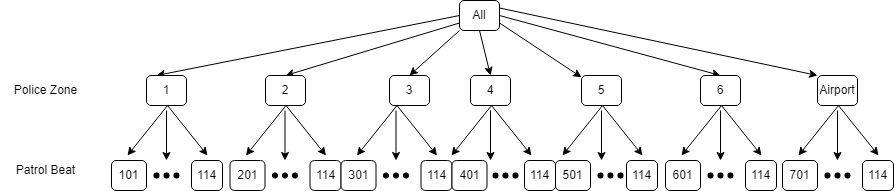

The diagram above was exported from draw.io. Its source (the exported page's mxGraphModel, read from the mxfile embedded in the PNG):
<mxGraphModel dx="1434" dy="764" grid="1" gridSize="10" guides="1" tooltips="1" connect="1" arrows="1" fold="1" page="1" pageScale="1" pageWidth="827" pageHeight="1169" math="0" shadow="0">
  <root>
    <mxCell id="0" />
    <mxCell id="1" parent="0" />
    <mxCell id="XT8UguQRfiV_lJxBljGT-25" style="rounded=0;orthogonalLoop=1;jettySize=auto;html=1;exitX=1;exitY=0.25;exitDx=0;exitDy=0;entryX=0;entryY=0;entryDx=0;entryDy=0;" parent="1" source="XT8UguQRfiV_lJxBljGT-1" target="XT8UguQRfiV_lJxBljGT-21" edge="1">
      <mxGeometry relative="1" as="geometry" />
    </mxCell>
    <mxCell id="vmGI2-TaYX_ljm_qkbZO-10" style="rounded=0;orthogonalLoop=1;jettySize=auto;html=1;exitX=0;exitY=0.5;exitDx=0;exitDy=0;entryX=0.25;entryY=0;entryDx=0;entryDy=0;" edge="1" parent="1" source="XT8UguQRfiV_lJxBljGT-1" target="XT8UguQRfiV_lJxBljGT-16">
      <mxGeometry relative="1" as="geometry" />
    </mxCell>
    <mxCell id="vmGI2-TaYX_ljm_qkbZO-13" style="rounded=0;orthogonalLoop=1;jettySize=auto;html=1;exitX=0;exitY=0.75;exitDx=0;exitDy=0;entryX=0.5;entryY=0;entryDx=0;entryDy=0;" edge="1" parent="1" source="XT8UguQRfiV_lJxBljGT-1" target="vmGI2-TaYX_ljm_qkbZO-5">
      <mxGeometry relative="1" as="geometry" />
    </mxCell>
    <mxCell id="vmGI2-TaYX_ljm_qkbZO-14" style="rounded=0;orthogonalLoop=1;jettySize=auto;html=1;exitX=0;exitY=1;exitDx=0;exitDy=0;entryX=0.5;entryY=0;entryDx=0;entryDy=0;" edge="1" parent="1" source="XT8UguQRfiV_lJxBljGT-1" target="vmGI2-TaYX_ljm_qkbZO-4">
      <mxGeometry relative="1" as="geometry" />
    </mxCell>
    <mxCell id="vmGI2-TaYX_ljm_qkbZO-15" style="rounded=0;orthogonalLoop=1;jettySize=auto;html=1;exitX=0.5;exitY=1;exitDx=0;exitDy=0;entryX=0.5;entryY=0;entryDx=0;entryDy=0;" edge="1" parent="1" source="XT8UguQRfiV_lJxBljGT-1" target="vmGI2-TaYX_ljm_qkbZO-7">
      <mxGeometry relative="1" as="geometry" />
    </mxCell>
    <mxCell id="vmGI2-TaYX_ljm_qkbZO-16" style="rounded=0;orthogonalLoop=1;jettySize=auto;html=1;exitX=1;exitY=0.75;exitDx=0;exitDy=0;" edge="1" parent="1" source="XT8UguQRfiV_lJxBljGT-1" target="vmGI2-TaYX_ljm_qkbZO-6">
      <mxGeometry relative="1" as="geometry" />
    </mxCell>
    <mxCell id="vmGI2-TaYX_ljm_qkbZO-17" style="rounded=0;orthogonalLoop=1;jettySize=auto;html=1;exitX=1;exitY=0.5;exitDx=0;exitDy=0;entryX=0.5;entryY=0;entryDx=0;entryDy=0;" edge="1" parent="1" source="XT8UguQRfiV_lJxBljGT-1" target="vmGI2-TaYX_ljm_qkbZO-9">
      <mxGeometry relative="1" as="geometry" />
    </mxCell>
    <mxCell id="XT8UguQRfiV_lJxBljGT-1" value="All" style="rounded=1;whiteSpace=wrap;html=1;" parent="1" vertex="1">
      <mxGeometry x="464" y="10" width="40" height="30" as="geometry" />
    </mxCell>
    <mxCell id="XT8UguQRfiV_lJxBljGT-8" value="Police Zone" style="text;html=1;align=center;verticalAlign=middle;resizable=0;points=[];autosize=1;strokeColor=none;fillColor=none;" parent="1" vertex="1">
      <mxGeometry x="5" y="85" width="90" height="30" as="geometry" />
    </mxCell>
    <mxCell id="XT8UguQRfiV_lJxBljGT-11" value="Patrol Beat" style="text;html=1;align=center;verticalAlign=middle;resizable=0;points=[];autosize=1;strokeColor=none;fillColor=none;" parent="1" vertex="1">
      <mxGeometry x="10" y="165" width="80" height="30" as="geometry" />
    </mxCell>
    <mxCell id="XT8UguQRfiV_lJxBljGT-16" value="1" style="rounded=1;whiteSpace=wrap;html=1;" parent="1" vertex="1">
      <mxGeometry x="151" y="85" width="40" height="30" as="geometry" />
    </mxCell>
    <mxCell id="XT8UguQRfiV_lJxBljGT-21" value="Airport" style="rounded=1;whiteSpace=wrap;html=1;" parent="1" vertex="1">
      <mxGeometry x="822" y="85" width="40" height="30" as="geometry" />
    </mxCell>
    <mxCell id="XT8UguQRfiV_lJxBljGT-28" value="101" style="rounded=1;whiteSpace=wrap;html=1;" parent="1" vertex="1">
      <mxGeometry x="116" y="170" width="35" height="30" as="geometry" />
    </mxCell>
    <mxCell id="XT8UguQRfiV_lJxBljGT-34" value="114" style="rounded=1;whiteSpace=wrap;html=1;" parent="1" vertex="1">
      <mxGeometry x="196" y="170" width="31" height="30" as="geometry" />
    </mxCell>
    <mxCell id="XT8UguQRfiV_lJxBljGT-37" value="" style="group" parent="1" vertex="1" connectable="0">
      <mxGeometry x="151" y="175" width="40" height="20" as="geometry" />
    </mxCell>
    <mxCell id="XT8UguQRfiV_lJxBljGT-38" value="" style="shape=waypoint;sketch=0;size=6;pointerEvents=1;points=[];fillColor=none;resizable=0;rotatable=0;perimeter=centerPerimeter;snapToPoint=1;" parent="XT8UguQRfiV_lJxBljGT-37" vertex="1">
      <mxGeometry width="20" height="20" as="geometry" />
    </mxCell>
    <mxCell id="XT8UguQRfiV_lJxBljGT-39" value="" style="shape=waypoint;sketch=0;size=6;pointerEvents=1;points=[];fillColor=none;resizable=0;rotatable=0;perimeter=centerPerimeter;snapToPoint=1;" parent="XT8UguQRfiV_lJxBljGT-37" vertex="1">
      <mxGeometry x="10" width="20" height="20" as="geometry" />
    </mxCell>
    <mxCell id="XT8UguQRfiV_lJxBljGT-40" value="" style="shape=waypoint;sketch=0;size=6;pointerEvents=1;points=[];fillColor=none;resizable=0;rotatable=0;perimeter=centerPerimeter;snapToPoint=1;" parent="XT8UguQRfiV_lJxBljGT-37" vertex="1">
      <mxGeometry x="20" width="20" height="20" as="geometry" />
    </mxCell>
    <mxCell id="XT8UguQRfiV_lJxBljGT-41" value="" style="endArrow=classic;html=1;rounded=0;strokeWidth=1;" parent="1" edge="1">
      <mxGeometry width="50" height="50" relative="1" as="geometry">
        <mxPoint x="172" y="115" as="sourcePoint" />
        <mxPoint x="212" y="165" as="targetPoint" />
      </mxGeometry>
    </mxCell>
    <mxCell id="XT8UguQRfiV_lJxBljGT-42" value="" style="endArrow=classic;html=1;rounded=0;strokeWidth=1;" parent="1" edge="1">
      <mxGeometry width="50" height="50" relative="1" as="geometry">
        <mxPoint x="172" y="115" as="sourcePoint" />
        <mxPoint x="132" y="165" as="targetPoint" />
      </mxGeometry>
    </mxCell>
    <mxCell id="XT8UguQRfiV_lJxBljGT-43" value="" style="endArrow=classic;html=1;rounded=0;strokeWidth=1;" parent="1" edge="1">
      <mxGeometry width="50" height="50" relative="1" as="geometry">
        <mxPoint x="171" y="120" as="sourcePoint" />
        <mxPoint x="171" y="170" as="targetPoint" />
      </mxGeometry>
    </mxCell>
    <mxCell id="vmGI2-TaYX_ljm_qkbZO-4" value="3" style="rounded=1;whiteSpace=wrap;html=1;" vertex="1" parent="1">
      <mxGeometry x="394" y="85" width="40" height="30" as="geometry" />
    </mxCell>
    <mxCell id="vmGI2-TaYX_ljm_qkbZO-5" value="2" style="rounded=1;whiteSpace=wrap;html=1;" vertex="1" parent="1">
      <mxGeometry x="270" y="85" width="40" height="30" as="geometry" />
    </mxCell>
    <mxCell id="vmGI2-TaYX_ljm_qkbZO-7" value="4" style="rounded=1;whiteSpace=wrap;html=1;" vertex="1" parent="1">
      <mxGeometry x="475" y="85" width="40" height="30" as="geometry" />
    </mxCell>
    <mxCell id="vmGI2-TaYX_ljm_qkbZO-6" value="5" style="rounded=1;whiteSpace=wrap;html=1;" vertex="1" parent="1">
      <mxGeometry x="586" y="85" width="40" height="30" as="geometry" />
    </mxCell>
    <mxCell id="vmGI2-TaYX_ljm_qkbZO-9" value="6" style="rounded=1;whiteSpace=wrap;html=1;" vertex="1" parent="1">
      <mxGeometry x="705" y="85" width="40" height="30" as="geometry" />
    </mxCell>
    <mxCell id="vmGI2-TaYX_ljm_qkbZO-20" value="201" style="rounded=1;whiteSpace=wrap;html=1;" vertex="1" parent="1">
      <mxGeometry x="234.5" y="170" width="35" height="30" as="geometry" />
    </mxCell>
    <mxCell id="vmGI2-TaYX_ljm_qkbZO-21" value="114" style="rounded=1;whiteSpace=wrap;html=1;" vertex="1" parent="1">
      <mxGeometry x="314.5" y="170" width="31" height="30" as="geometry" />
    </mxCell>
    <mxCell id="vmGI2-TaYX_ljm_qkbZO-22" value="" style="group" vertex="1" connectable="0" parent="1">
      <mxGeometry x="269.5" y="175" width="40" height="20" as="geometry" />
    </mxCell>
    <mxCell id="vmGI2-TaYX_ljm_qkbZO-23" value="" style="shape=waypoint;sketch=0;size=6;pointerEvents=1;points=[];fillColor=none;resizable=0;rotatable=0;perimeter=centerPerimeter;snapToPoint=1;" vertex="1" parent="vmGI2-TaYX_ljm_qkbZO-22">
      <mxGeometry width="20" height="20" as="geometry" />
    </mxCell>
    <mxCell id="vmGI2-TaYX_ljm_qkbZO-24" value="" style="shape=waypoint;sketch=0;size=6;pointerEvents=1;points=[];fillColor=none;resizable=0;rotatable=0;perimeter=centerPerimeter;snapToPoint=1;" vertex="1" parent="vmGI2-TaYX_ljm_qkbZO-22">
      <mxGeometry x="10" width="20" height="20" as="geometry" />
    </mxCell>
    <mxCell id="vmGI2-TaYX_ljm_qkbZO-25" value="" style="shape=waypoint;sketch=0;size=6;pointerEvents=1;points=[];fillColor=none;resizable=0;rotatable=0;perimeter=centerPerimeter;snapToPoint=1;" vertex="1" parent="vmGI2-TaYX_ljm_qkbZO-22">
      <mxGeometry x="20" width="20" height="20" as="geometry" />
    </mxCell>
    <mxCell id="vmGI2-TaYX_ljm_qkbZO-26" value="" style="endArrow=classic;html=1;rounded=0;strokeWidth=1;" edge="1" parent="1">
      <mxGeometry width="50" height="50" relative="1" as="geometry">
        <mxPoint x="290.5" y="115" as="sourcePoint" />
        <mxPoint x="330.5" y="165" as="targetPoint" />
      </mxGeometry>
    </mxCell>
    <mxCell id="vmGI2-TaYX_ljm_qkbZO-27" value="" style="endArrow=classic;html=1;rounded=0;strokeWidth=1;" edge="1" parent="1">
      <mxGeometry width="50" height="50" relative="1" as="geometry">
        <mxPoint x="290.5" y="115" as="sourcePoint" />
        <mxPoint x="250.5" y="165" as="targetPoint" />
      </mxGeometry>
    </mxCell>
    <mxCell id="vmGI2-TaYX_ljm_qkbZO-28" value="" style="endArrow=classic;html=1;rounded=0;strokeWidth=1;" edge="1" parent="1">
      <mxGeometry width="50" height="50" relative="1" as="geometry">
        <mxPoint x="289.5" y="120" as="sourcePoint" />
        <mxPoint x="289.5" y="170" as="targetPoint" />
      </mxGeometry>
    </mxCell>
    <mxCell id="vmGI2-TaYX_ljm_qkbZO-29" value="301" style="rounded=1;whiteSpace=wrap;html=1;" vertex="1" parent="1">
      <mxGeometry x="345.5" y="170" width="35" height="30" as="geometry" />
    </mxCell>
    <mxCell id="vmGI2-TaYX_ljm_qkbZO-30" value="114" style="rounded=1;whiteSpace=wrap;html=1;" vertex="1" parent="1">
      <mxGeometry x="425.5" y="170" width="31" height="30" as="geometry" />
    </mxCell>
    <mxCell id="vmGI2-TaYX_ljm_qkbZO-31" value="" style="group" vertex="1" connectable="0" parent="1">
      <mxGeometry x="380.5" y="175" width="40" height="20" as="geometry" />
    </mxCell>
    <mxCell id="vmGI2-TaYX_ljm_qkbZO-32" value="" style="shape=waypoint;sketch=0;size=6;pointerEvents=1;points=[];fillColor=none;resizable=0;rotatable=0;perimeter=centerPerimeter;snapToPoint=1;" vertex="1" parent="vmGI2-TaYX_ljm_qkbZO-31">
      <mxGeometry width="20" height="20" as="geometry" />
    </mxCell>
    <mxCell id="vmGI2-TaYX_ljm_qkbZO-33" value="" style="shape=waypoint;sketch=0;size=6;pointerEvents=1;points=[];fillColor=none;resizable=0;rotatable=0;perimeter=centerPerimeter;snapToPoint=1;" vertex="1" parent="vmGI2-TaYX_ljm_qkbZO-31">
      <mxGeometry x="10" width="20" height="20" as="geometry" />
    </mxCell>
    <mxCell id="vmGI2-TaYX_ljm_qkbZO-34" value="" style="shape=waypoint;sketch=0;size=6;pointerEvents=1;points=[];fillColor=none;resizable=0;rotatable=0;perimeter=centerPerimeter;snapToPoint=1;" vertex="1" parent="vmGI2-TaYX_ljm_qkbZO-31">
      <mxGeometry x="20" width="20" height="20" as="geometry" />
    </mxCell>
    <mxCell id="vmGI2-TaYX_ljm_qkbZO-35" value="" style="endArrow=classic;html=1;rounded=0;strokeWidth=1;" edge="1" parent="1">
      <mxGeometry width="50" height="50" relative="1" as="geometry">
        <mxPoint x="401.5" y="115" as="sourcePoint" />
        <mxPoint x="441.5" y="165" as="targetPoint" />
      </mxGeometry>
    </mxCell>
    <mxCell id="vmGI2-TaYX_ljm_qkbZO-36" value="" style="endArrow=classic;html=1;rounded=0;strokeWidth=1;" edge="1" parent="1">
      <mxGeometry width="50" height="50" relative="1" as="geometry">
        <mxPoint x="401.5" y="115" as="sourcePoint" />
        <mxPoint x="361.5" y="165" as="targetPoint" />
      </mxGeometry>
    </mxCell>
    <mxCell id="vmGI2-TaYX_ljm_qkbZO-37" value="" style="endArrow=classic;html=1;rounded=0;strokeWidth=1;" edge="1" parent="1">
      <mxGeometry width="50" height="50" relative="1" as="geometry">
        <mxPoint x="400.5" y="120" as="sourcePoint" />
        <mxPoint x="400.5" y="170" as="targetPoint" />
      </mxGeometry>
    </mxCell>
    <mxCell id="vmGI2-TaYX_ljm_qkbZO-38" value="701" style="rounded=1;whiteSpace=wrap;html=1;" vertex="1" parent="1">
      <mxGeometry x="787" y="170" width="35" height="30" as="geometry" />
    </mxCell>
    <mxCell id="vmGI2-TaYX_ljm_qkbZO-39" value="114" style="rounded=1;whiteSpace=wrap;html=1;" vertex="1" parent="1">
      <mxGeometry x="867" y="170" width="31" height="30" as="geometry" />
    </mxCell>
    <mxCell id="vmGI2-TaYX_ljm_qkbZO-40" value="" style="group" vertex="1" connectable="0" parent="1">
      <mxGeometry x="822" y="175" width="40" height="20" as="geometry" />
    </mxCell>
    <mxCell id="vmGI2-TaYX_ljm_qkbZO-41" value="" style="shape=waypoint;sketch=0;size=6;pointerEvents=1;points=[];fillColor=none;resizable=0;rotatable=0;perimeter=centerPerimeter;snapToPoint=1;" vertex="1" parent="vmGI2-TaYX_ljm_qkbZO-40">
      <mxGeometry width="20" height="20" as="geometry" />
    </mxCell>
    <mxCell id="vmGI2-TaYX_ljm_qkbZO-42" value="" style="shape=waypoint;sketch=0;size=6;pointerEvents=1;points=[];fillColor=none;resizable=0;rotatable=0;perimeter=centerPerimeter;snapToPoint=1;" vertex="1" parent="vmGI2-TaYX_ljm_qkbZO-40">
      <mxGeometry x="10" width="20" height="20" as="geometry" />
    </mxCell>
    <mxCell id="vmGI2-TaYX_ljm_qkbZO-43" value="" style="shape=waypoint;sketch=0;size=6;pointerEvents=1;points=[];fillColor=none;resizable=0;rotatable=0;perimeter=centerPerimeter;snapToPoint=1;" vertex="1" parent="vmGI2-TaYX_ljm_qkbZO-40">
      <mxGeometry x="20" width="20" height="20" as="geometry" />
    </mxCell>
    <mxCell id="vmGI2-TaYX_ljm_qkbZO-44" value="" style="endArrow=classic;html=1;rounded=0;strokeWidth=1;" edge="1" parent="1">
      <mxGeometry width="50" height="50" relative="1" as="geometry">
        <mxPoint x="843" y="115" as="sourcePoint" />
        <mxPoint x="883" y="165" as="targetPoint" />
      </mxGeometry>
    </mxCell>
    <mxCell id="vmGI2-TaYX_ljm_qkbZO-45" value="" style="endArrow=classic;html=1;rounded=0;strokeWidth=1;" edge="1" parent="1">
      <mxGeometry width="50" height="50" relative="1" as="geometry">
        <mxPoint x="843" y="115" as="sourcePoint" />
        <mxPoint x="803" y="165" as="targetPoint" />
      </mxGeometry>
    </mxCell>
    <mxCell id="vmGI2-TaYX_ljm_qkbZO-46" value="" style="endArrow=classic;html=1;rounded=0;strokeWidth=1;" edge="1" parent="1">
      <mxGeometry width="50" height="50" relative="1" as="geometry">
        <mxPoint x="842" y="120" as="sourcePoint" />
        <mxPoint x="842" y="170" as="targetPoint" />
      </mxGeometry>
    </mxCell>
    <mxCell id="vmGI2-TaYX_ljm_qkbZO-47" value="601" style="rounded=1;whiteSpace=wrap;html=1;" vertex="1" parent="1">
      <mxGeometry x="670" y="170" width="35" height="30" as="geometry" />
    </mxCell>
    <mxCell id="vmGI2-TaYX_ljm_qkbZO-48" value="114" style="rounded=1;whiteSpace=wrap;html=1;" vertex="1" parent="1">
      <mxGeometry x="750" y="170" width="31" height="30" as="geometry" />
    </mxCell>
    <mxCell id="vmGI2-TaYX_ljm_qkbZO-49" value="" style="group" vertex="1" connectable="0" parent="1">
      <mxGeometry x="705" y="175" width="40" height="20" as="geometry" />
    </mxCell>
    <mxCell id="vmGI2-TaYX_ljm_qkbZO-50" value="" style="shape=waypoint;sketch=0;size=6;pointerEvents=1;points=[];fillColor=none;resizable=0;rotatable=0;perimeter=centerPerimeter;snapToPoint=1;" vertex="1" parent="vmGI2-TaYX_ljm_qkbZO-49">
      <mxGeometry width="20" height="20" as="geometry" />
    </mxCell>
    <mxCell id="vmGI2-TaYX_ljm_qkbZO-51" value="" style="shape=waypoint;sketch=0;size=6;pointerEvents=1;points=[];fillColor=none;resizable=0;rotatable=0;perimeter=centerPerimeter;snapToPoint=1;" vertex="1" parent="vmGI2-TaYX_ljm_qkbZO-49">
      <mxGeometry x="10" width="20" height="20" as="geometry" />
    </mxCell>
    <mxCell id="vmGI2-TaYX_ljm_qkbZO-52" value="" style="shape=waypoint;sketch=0;size=6;pointerEvents=1;points=[];fillColor=none;resizable=0;rotatable=0;perimeter=centerPerimeter;snapToPoint=1;" vertex="1" parent="vmGI2-TaYX_ljm_qkbZO-49">
      <mxGeometry x="20" width="20" height="20" as="geometry" />
    </mxCell>
    <mxCell id="vmGI2-TaYX_ljm_qkbZO-53" value="" style="endArrow=classic;html=1;rounded=0;strokeWidth=1;" edge="1" parent="1">
      <mxGeometry width="50" height="50" relative="1" as="geometry">
        <mxPoint x="726" y="115" as="sourcePoint" />
        <mxPoint x="766" y="165" as="targetPoint" />
      </mxGeometry>
    </mxCell>
    <mxCell id="vmGI2-TaYX_ljm_qkbZO-54" value="" style="endArrow=classic;html=1;rounded=0;strokeWidth=1;" edge="1" parent="1">
      <mxGeometry width="50" height="50" relative="1" as="geometry">
        <mxPoint x="726" y="115" as="sourcePoint" />
        <mxPoint x="686" y="165" as="targetPoint" />
      </mxGeometry>
    </mxCell>
    <mxCell id="vmGI2-TaYX_ljm_qkbZO-55" value="" style="endArrow=classic;html=1;rounded=0;strokeWidth=1;" edge="1" parent="1">
      <mxGeometry width="50" height="50" relative="1" as="geometry">
        <mxPoint x="725" y="120" as="sourcePoint" />
        <mxPoint x="725" y="170" as="targetPoint" />
      </mxGeometry>
    </mxCell>
    <mxCell id="vmGI2-TaYX_ljm_qkbZO-56" value="501" style="rounded=1;whiteSpace=wrap;html=1;" vertex="1" parent="1">
      <mxGeometry x="560" y="170" width="35" height="30" as="geometry" />
    </mxCell>
    <mxCell id="vmGI2-TaYX_ljm_qkbZO-57" value="114" style="rounded=1;whiteSpace=wrap;html=1;" vertex="1" parent="1">
      <mxGeometry x="631" y="170" width="31" height="30" as="geometry" />
    </mxCell>
    <mxCell id="vmGI2-TaYX_ljm_qkbZO-58" value="" style="group" vertex="1" connectable="0" parent="1">
      <mxGeometry x="595" y="175" width="40" height="20" as="geometry" />
    </mxCell>
    <mxCell id="vmGI2-TaYX_ljm_qkbZO-59" value="" style="shape=waypoint;sketch=0;size=6;pointerEvents=1;points=[];fillColor=none;resizable=0;rotatable=0;perimeter=centerPerimeter;snapToPoint=1;" vertex="1" parent="vmGI2-TaYX_ljm_qkbZO-58">
      <mxGeometry width="20" height="20" as="geometry" />
    </mxCell>
    <mxCell id="vmGI2-TaYX_ljm_qkbZO-60" value="" style="shape=waypoint;sketch=0;size=6;pointerEvents=1;points=[];fillColor=none;resizable=0;rotatable=0;perimeter=centerPerimeter;snapToPoint=1;" vertex="1" parent="vmGI2-TaYX_ljm_qkbZO-58">
      <mxGeometry x="10" width="20" height="20" as="geometry" />
    </mxCell>
    <mxCell id="vmGI2-TaYX_ljm_qkbZO-61" value="" style="shape=waypoint;sketch=0;size=6;pointerEvents=1;points=[];fillColor=none;resizable=0;rotatable=0;perimeter=centerPerimeter;snapToPoint=1;" vertex="1" parent="vmGI2-TaYX_ljm_qkbZO-58">
      <mxGeometry x="20" width="20" height="20" as="geometry" />
    </mxCell>
    <mxCell id="vmGI2-TaYX_ljm_qkbZO-62" value="" style="endArrow=classic;html=1;rounded=0;strokeWidth=1;" edge="1" parent="1">
      <mxGeometry width="50" height="50" relative="1" as="geometry">
        <mxPoint x="607" y="115" as="sourcePoint" />
        <mxPoint x="647" y="165" as="targetPoint" />
      </mxGeometry>
    </mxCell>
    <mxCell id="vmGI2-TaYX_ljm_qkbZO-63" value="" style="endArrow=classic;html=1;rounded=0;strokeWidth=1;" edge="1" parent="1">
      <mxGeometry width="50" height="50" relative="1" as="geometry">
        <mxPoint x="607" y="115" as="sourcePoint" />
        <mxPoint x="567" y="165" as="targetPoint" />
      </mxGeometry>
    </mxCell>
    <mxCell id="vmGI2-TaYX_ljm_qkbZO-64" value="" style="endArrow=classic;html=1;rounded=0;strokeWidth=1;" edge="1" parent="1">
      <mxGeometry width="50" height="50" relative="1" as="geometry">
        <mxPoint x="606" y="120" as="sourcePoint" />
        <mxPoint x="606" y="170" as="targetPoint" />
      </mxGeometry>
    </mxCell>
    <mxCell id="vmGI2-TaYX_ljm_qkbZO-65" value="401" style="rounded=1;whiteSpace=wrap;html=1;" vertex="1" parent="1">
      <mxGeometry x="456.5" y="170" width="35" height="30" as="geometry" />
    </mxCell>
    <mxCell id="vmGI2-TaYX_ljm_qkbZO-66" value="114" style="rounded=1;whiteSpace=wrap;html=1;" vertex="1" parent="1">
      <mxGeometry x="529" y="170" width="31" height="30" as="geometry" />
    </mxCell>
    <mxCell id="vmGI2-TaYX_ljm_qkbZO-67" value="" style="group" vertex="1" connectable="0" parent="1">
      <mxGeometry x="490" y="175" width="40" height="20" as="geometry" />
    </mxCell>
    <mxCell id="vmGI2-TaYX_ljm_qkbZO-68" value="" style="shape=waypoint;sketch=0;size=6;pointerEvents=1;points=[];fillColor=none;resizable=0;rotatable=0;perimeter=centerPerimeter;snapToPoint=1;" vertex="1" parent="vmGI2-TaYX_ljm_qkbZO-67">
      <mxGeometry width="20" height="20" as="geometry" />
    </mxCell>
    <mxCell id="vmGI2-TaYX_ljm_qkbZO-69" value="" style="shape=waypoint;sketch=0;size=6;pointerEvents=1;points=[];fillColor=none;resizable=0;rotatable=0;perimeter=centerPerimeter;snapToPoint=1;" vertex="1" parent="vmGI2-TaYX_ljm_qkbZO-67">
      <mxGeometry x="10" width="20" height="20" as="geometry" />
    </mxCell>
    <mxCell id="vmGI2-TaYX_ljm_qkbZO-70" value="" style="shape=waypoint;sketch=0;size=6;pointerEvents=1;points=[];fillColor=none;resizable=0;rotatable=0;perimeter=centerPerimeter;snapToPoint=1;" vertex="1" parent="vmGI2-TaYX_ljm_qkbZO-67">
      <mxGeometry x="20" width="20" height="20" as="geometry" />
    </mxCell>
    <mxCell id="vmGI2-TaYX_ljm_qkbZO-71" value="" style="endArrow=classic;html=1;rounded=0;strokeWidth=1;" edge="1" parent="1">
      <mxGeometry width="50" height="50" relative="1" as="geometry">
        <mxPoint x="496" y="115" as="sourcePoint" />
        <mxPoint x="536" y="165" as="targetPoint" />
      </mxGeometry>
    </mxCell>
    <mxCell id="vmGI2-TaYX_ljm_qkbZO-72" value="" style="endArrow=classic;html=1;rounded=0;strokeWidth=1;" edge="1" parent="1">
      <mxGeometry width="50" height="50" relative="1" as="geometry">
        <mxPoint x="496" y="115" as="sourcePoint" />
        <mxPoint x="456" y="165" as="targetPoint" />
      </mxGeometry>
    </mxCell>
    <mxCell id="vmGI2-TaYX_ljm_qkbZO-73" value="" style="endArrow=classic;html=1;rounded=0;strokeWidth=1;" edge="1" parent="1">
      <mxGeometry width="50" height="50" relative="1" as="geometry">
        <mxPoint x="495" y="120" as="sourcePoint" />
        <mxPoint x="495" y="170" as="targetPoint" />
      </mxGeometry>
    </mxCell>
  </root>
</mxGraphModel>